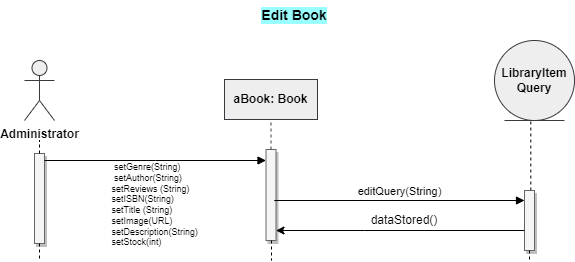

The diagram above was exported from draw.io. Its source (the exported page's mxGraphModel, read from the mxfile embedded in the PNG):
<mxGraphModel dx="-1670" dy="419" grid="1" gridSize="10" guides="1" tooltips="1" connect="1" arrows="1" fold="1" page="1" pageScale="1" pageWidth="850" pageHeight="1100" background="#ffffff" math="0" shadow="0">
  <root>
    <mxCell id="0" />
    <mxCell id="1" parent="0" />
    <mxCell id="FmRjtXZ7-vMsPsvSgfRh-1" value="&lt;b style=&quot;font-size: 14px;&quot;&gt;Edit Book&lt;/b&gt;" style="text;html=1;strokeColor=none;fillColor=none;align=center;verticalAlign=middle;whiteSpace=wrap;rounded=0;fontSize=14;labelBackgroundColor=#99FFFF;" parent="1" vertex="1">
      <mxGeometry x="2650" y="660" width="560" height="30" as="geometry" />
    </mxCell>
    <mxCell id="FmRjtXZ7-vMsPsvSgfRh-2" value="Administrator" style="shape=umlActor;verticalLabelPosition=bottom;verticalAlign=top;html=1;outlineConnect=0;fillColor=#eeeeee;strokeColor=#36393d;fontStyle=1" parent="1" vertex="1">
      <mxGeometry x="2660" y="720" width="30" height="60" as="geometry" />
    </mxCell>
    <mxCell id="FmRjtXZ7-vMsPsvSgfRh-5" value="" style="html=1;points=[];perimeter=orthogonalPerimeter;outlineConnect=0;targetShapes=umlLifeline;portConstraint=eastwest;newEdgeStyle={&quot;edgeStyle&quot;:&quot;elbowEdgeStyle&quot;,&quot;elbow&quot;:&quot;vertical&quot;,&quot;curved&quot;:0,&quot;rounded&quot;:0};fillColor=#f5f5f5;fontColor=#333333;strokeColor=#666666;fillStyle=auto;shadow=1;" parent="1" vertex="1">
      <mxGeometry x="2670" y="813" width="10" height="90" as="geometry" />
    </mxCell>
    <mxCell id="FmRjtXZ7-vMsPsvSgfRh-8" value="" style="endArrow=none;dashed=1;html=1;rounded=0;fontStyle=1" parent="1" source="FmRjtXZ7-vMsPsvSgfRh-5" edge="1">
      <mxGeometry width="50" height="50" relative="1" as="geometry">
        <mxPoint x="2630" y="850" as="sourcePoint" />
        <mxPoint x="2675" y="800" as="targetPoint" />
      </mxGeometry>
    </mxCell>
    <mxCell id="FmRjtXZ7-vMsPsvSgfRh-12" value="&lt;br&gt;&lt;p style=&quot;border-color: var(--border-color); font-size: 9px; text-align: left; margin: 0px 0px 0px 4px;&quot;&gt;&amp;nbsp;setGenre(String)&amp;nbsp;&lt;/p&gt;&lt;p style=&quot;border-color: var(--border-color); font-size: 9px; text-align: left; margin: 0px 0px 0px 4px;&quot;&gt;&lt;span style=&quot;border-color: var(--border-color);&quot;&gt;&amp;nbsp;setAuthor(String)&amp;nbsp;&lt;/span&gt;&lt;/p&gt;&lt;p style=&quot;border-color: var(--border-color); font-size: 9px; text-align: left; margin: 0px 0px 0px 4px;&quot;&gt;&lt;span style=&quot;border-color: var(--border-color); background-color: initial;&quot;&gt;setReviews (String)&amp;nbsp;&lt;/span&gt;&lt;/p&gt;&lt;p style=&quot;border-color: var(--border-color); font-size: 9px; text-align: left; margin: 0px 0px 0px 4px;&quot;&gt;&lt;span style=&quot;border-color: var(--border-color);&quot;&gt;setISBN(String)&amp;nbsp;&lt;/span&gt;&lt;/p&gt;&lt;p style=&quot;border-color: var(--border-color); font-size: 9px; text-align: left; margin: 0px 0px 0px 4px;&quot;&gt;&lt;span style=&quot;border-color: var(--border-color);&quot;&gt;setTitle (String)&amp;nbsp;&lt;/span&gt;&lt;/p&gt;&lt;p style=&quot;border-color: var(--border-color); font-size: 9px; text-align: left; margin: 0px 0px 0px 4px;&quot;&gt;&lt;span style=&quot;border-color: var(--border-color); background-color: initial;&quot;&gt;setImage(URL)&amp;nbsp;&lt;/span&gt;&lt;/p&gt;&lt;p style=&quot;border-color: var(--border-color); font-size: 9px; text-align: left; margin: 0px 0px 0px 4px;&quot;&gt;&lt;span style=&quot;border-color: var(--border-color);&quot;&gt;setDescription(String)&amp;nbsp;&lt;/span&gt;&lt;/p&gt;&lt;p style=&quot;border-color: var(--border-color); font-size: 9px; text-align: left; margin: 0px 0px 0px 4px;&quot;&gt;&lt;font style=&quot;border-color: var(--border-color);&quot;&gt;&lt;span style=&quot;border-color: var(--border-color); background-color: initial;&quot;&gt;&lt;/span&gt;&lt;/font&gt;&lt;/p&gt;&lt;p style=&quot;border-color: var(--border-color); font-size: 9px; text-align: left; margin: 0px 0px 0px 4px;&quot;&gt;&lt;span style=&quot;border-color: var(--border-color);&quot;&gt;setStock(int)&amp;nbsp;&lt;/span&gt;&lt;/p&gt;" style="text;html=1;strokeColor=none;fillColor=none;align=center;verticalAlign=middle;whiteSpace=wrap;rounded=0;fontSize=11;" parent="1" vertex="1">
      <mxGeometry x="2710" y="843" width="160" height="30" as="geometry" />
    </mxCell>
    <mxCell id="FmRjtXZ7-vMsPsvSgfRh-32" value="aBook: Book" style="html=1;whiteSpace=wrap;fillColor=#eeeeee;strokeColor=#36393d;fontStyle=1" parent="1" vertex="1">
      <mxGeometry x="2860" y="739" width="93" height="40" as="geometry" />
    </mxCell>
    <mxCell id="FmRjtXZ7-vMsPsvSgfRh-33" value="" style="html=1;points=[];perimeter=orthogonalPerimeter;outlineConnect=0;targetShapes=umlLifeline;portConstraint=eastwest;newEdgeStyle={&quot;edgeStyle&quot;:&quot;elbowEdgeStyle&quot;,&quot;elbow&quot;:&quot;vertical&quot;,&quot;curved&quot;:0,&quot;rounded&quot;:0};fillColor=#f5f5f5;fontColor=#333333;strokeColor=#666666;fillStyle=auto;shadow=1;" parent="1" vertex="1">
      <mxGeometry x="2901.5" y="809" width="10" height="91" as="geometry" />
    </mxCell>
    <mxCell id="FmRjtXZ7-vMsPsvSgfRh-34" value="" style="endArrow=none;dashed=1;html=1;rounded=0;fillColor=#eeeeee;strokeColor=#36393d;fontStyle=1" parent="1" source="FmRjtXZ7-vMsPsvSgfRh-33" edge="1">
      <mxGeometry width="50" height="50" relative="1" as="geometry">
        <mxPoint x="2861.5" y="829" as="sourcePoint" />
        <mxPoint x="2906.5" y="779" as="targetPoint" />
      </mxGeometry>
    </mxCell>
    <mxCell id="FmRjtXZ7-vMsPsvSgfRh-129" value="" style="endArrow=none;dashed=1;html=1;rounded=0;" parent="1" edge="1">
      <mxGeometry width="50" height="50" relative="1" as="geometry">
        <mxPoint x="2906.5" y="919" as="sourcePoint" />
        <mxPoint x="2906.5" y="919" as="targetPoint" />
      </mxGeometry>
    </mxCell>
    <mxCell id="FmRjtXZ7-vMsPsvSgfRh-132" value="" style="endArrow=none;dashed=1;html=1;rounded=0;entryX=0.421;entryY=0.983;entryDx=0;entryDy=0;entryPerimeter=0;" parent="1" source="FmRjtXZ7-vMsPsvSgfRh-133" edge="1">
      <mxGeometry width="50" height="50" relative="1" as="geometry">
        <mxPoint x="3166" y="870" as="sourcePoint" />
        <mxPoint x="3166.31" y="768.6182699999999" as="targetPoint" />
      </mxGeometry>
    </mxCell>
    <mxCell id="FmRjtXZ7-vMsPsvSgfRh-134" value="" style="endArrow=none;dashed=1;html=1;rounded=0;entryX=0.421;entryY=0.983;entryDx=0;entryDy=0;entryPerimeter=0;" parent="1" target="FmRjtXZ7-vMsPsvSgfRh-133" edge="1">
      <mxGeometry width="50" height="50" relative="1" as="geometry">
        <mxPoint x="3166" y="870" as="sourcePoint" />
        <mxPoint x="3166" y="769" as="targetPoint" />
      </mxGeometry>
    </mxCell>
    <mxCell id="FmRjtXZ7-vMsPsvSgfRh-133" value="" style="html=1;points=[];perimeter=orthogonalPerimeter;outlineConnect=0;targetShapes=umlLifeline;portConstraint=eastwest;newEdgeStyle={&quot;edgeStyle&quot;:&quot;elbowEdgeStyle&quot;,&quot;elbow&quot;:&quot;vertical&quot;,&quot;curved&quot;:0,&quot;rounded&quot;:0};fillColor=#f5f5f5;fontColor=#333333;strokeColor=#666666;fillStyle=auto;shadow=1;" parent="1" vertex="1">
      <mxGeometry x="3160" y="850" width="10" height="60" as="geometry" />
    </mxCell>
    <mxCell id="FmRjtXZ7-vMsPsvSgfRh-136" value="editQuery(String)" style="html=1;verticalAlign=bottom;endArrow=block;edgeStyle=elbowEdgeStyle;elbow=vertical;curved=0;rounded=0;" parent="1" target="FmRjtXZ7-vMsPsvSgfRh-133" edge="1">
      <mxGeometry x="0.4902" width="80" relative="1" as="geometry">
        <mxPoint x="3150" y="860" as="sourcePoint" />
        <mxPoint x="3340" y="870" as="targetPoint" />
        <Array as="points">
          <mxPoint x="2910" y="860" />
          <mxPoint x="2920" y="860" />
          <mxPoint x="3210" y="856" />
        </Array>
        <mxPoint as="offset" />
      </mxGeometry>
    </mxCell>
    <mxCell id="0KTzzG15ioIoM-q5O7Vt-1" value="LibraryItem&lt;br&gt;Query" style="ellipse;shape=umlEntity;whiteSpace=wrap;html=1;fillColor=#eeeeee;strokeColor=#36393d;fontStyle=1" parent="1" vertex="1">
      <mxGeometry x="3130" y="700" width="80" height="80" as="geometry" />
    </mxCell>
    <mxCell id="0KTzzG15ioIoM-q5O7Vt-14" value="" style="endArrow=none;dashed=1;html=1;rounded=0;" parent="1" source="FmRjtXZ7-vMsPsvSgfRh-33" edge="1">
      <mxGeometry width="50" height="50" relative="1" as="geometry">
        <mxPoint x="2908" y="920" as="sourcePoint" />
        <mxPoint x="2907" y="920" as="targetPoint" />
      </mxGeometry>
    </mxCell>
    <mxCell id="iLw9RQ7W2E-47_N2cXF1-54" value="" style="html=1;verticalAlign=bottom;endArrow=block;edgeStyle=elbowEdgeStyle;elbow=vertical;curved=0;rounded=0;" parent="1" target="FmRjtXZ7-vMsPsvSgfRh-33" edge="1">
      <mxGeometry width="80" relative="1" as="geometry">
        <mxPoint x="2680" y="820" as="sourcePoint" />
        <mxPoint x="2760" y="820" as="targetPoint" />
      </mxGeometry>
    </mxCell>
    <mxCell id="iLw9RQ7W2E-47_N2cXF1-57" value="" style="endArrow=none;dashed=1;html=1;rounded=0;" parent="1" edge="1">
      <mxGeometry width="50" height="50" relative="1" as="geometry">
        <mxPoint x="2675" y="903" as="sourcePoint" />
        <mxPoint x="2675" y="920" as="targetPoint" />
      </mxGeometry>
    </mxCell>
    <mxCell id="iLw9RQ7W2E-47_N2cXF1-58" value="" style="endArrow=none;dashed=1;html=1;rounded=0;" parent="1" edge="1">
      <mxGeometry width="50" height="50" relative="1" as="geometry">
        <mxPoint x="3165" y="910" as="sourcePoint" />
        <mxPoint x="3165" y="920" as="targetPoint" />
      </mxGeometry>
    </mxCell>
    <mxCell id="QNTltiNvOWNRWrX8_EGZ-1" value="" style="endArrow=classic;html=1;rounded=0;" edge="1" parent="1" source="FmRjtXZ7-vMsPsvSgfRh-133" target="FmRjtXZ7-vMsPsvSgfRh-33">
      <mxGeometry width="50" height="50" relative="1" as="geometry">
        <mxPoint x="2950" y="850" as="sourcePoint" />
        <mxPoint x="3000" y="800" as="targetPoint" />
        <Array as="points">
          <mxPoint x="3000" y="890" />
        </Array>
      </mxGeometry>
    </mxCell>
    <mxCell id="QNTltiNvOWNRWrX8_EGZ-2" value="dataStored()" style="text;html=1;strokeColor=none;fillColor=none;align=center;verticalAlign=middle;whiteSpace=wrap;rounded=0;" vertex="1" parent="1">
      <mxGeometry x="3010" y="865" width="60" height="30" as="geometry" />
    </mxCell>
  </root>
</mxGraphModel>